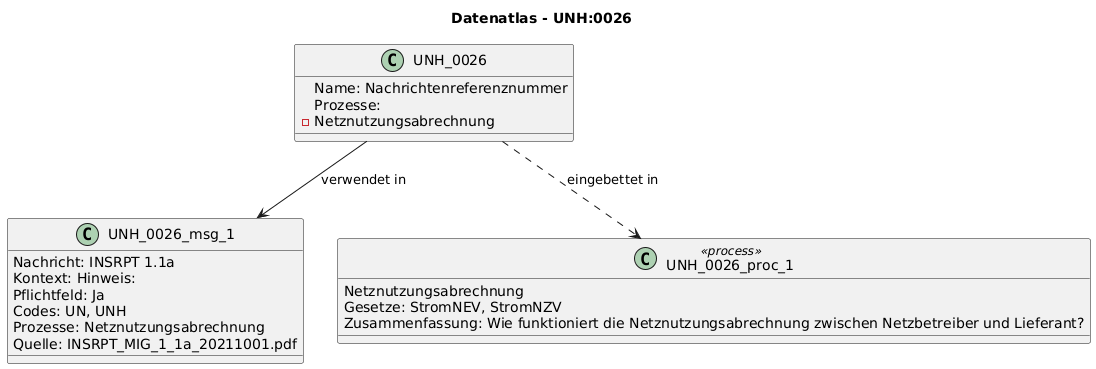

The diagram above was rendered by PlantUML. Its source (embedded in the PNG):
@startuml
title Datenatlas - UNH:0026
class UNH_0026 {
  Name: Nachrichtenreferenznummer
  Prozesse:
    - Netznutzungsabrechnung
}
class UNH_0026_msg_1 {
  Nachricht: INSRPT 1.1a
  Kontext: Hinweis:
  Pflichtfeld: Ja
  Codes: UN, UNH
  Prozesse: Netznutzungsabrechnung
  Quelle: INSRPT_MIG_1_1a_20211001.pdf
}
UNH_0026 --> UNH_0026_msg_1 : verwendet in
class UNH_0026_proc_1 <<process>> {
  Netznutzungsabrechnung
  Gesetze: StromNEV, StromNZV
  Zusammenfassung: Wie funktioniert die Netznutzungsabrechnung zwischen Netzbetreiber und Lieferant?
}
UNH_0026 ..> UNH_0026_proc_1 : eingebettet in
@enduml